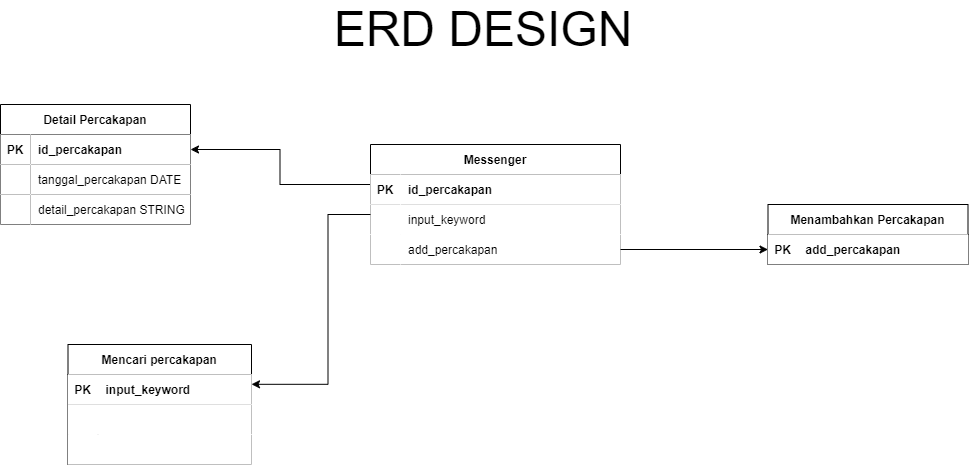

The diagram above was exported from draw.io. Its source (the exported page's mxGraphModel, read from the mxfile embedded in the PNG):
<mxGraphModel dx="874" dy="3723" grid="1" gridSize="10" guides="1" tooltips="1" connect="1" arrows="1" fold="1" page="1" pageScale="1" pageWidth="850" pageHeight="1100" math="0" shadow="0" extFonts="Permanent Marker^https://fonts.googleapis.com/css?family=Permanent+Marker">
  <root>
    <mxCell id="iqsxIAsZg1eFHspe9KgT-0" />
    <mxCell id="iqsxIAsZg1eFHspe9KgT-1" parent="iqsxIAsZg1eFHspe9KgT-0" />
    <mxCell id="iqsxIAsZg1eFHspe9KgT-221" value="Detail Percakapan" style="shape=table;startSize=30;container=1;collapsible=1;childLayout=tableLayout;fixedRows=1;rowLines=0;fontStyle=1;align=center;resizeLast=1;" parent="iqsxIAsZg1eFHspe9KgT-1" vertex="1">
      <mxGeometry x="90" y="-3110" width="190" height="120" as="geometry" />
    </mxCell>
    <mxCell id="Co1qdzwGNb9HQqWgPJbJ-32" value="" style="shape=partialRectangle;collapsible=0;dropTarget=0;pointerEvents=0;fillColor=none;points=[[0,0.5],[1,0.5]];portConstraint=eastwest;top=0;left=0;right=0;bottom=1;" parent="iqsxIAsZg1eFHspe9KgT-221" vertex="1">
      <mxGeometry y="30" width="190" height="30" as="geometry" />
    </mxCell>
    <mxCell id="Co1qdzwGNb9HQqWgPJbJ-33" value="PK" style="shape=partialRectangle;overflow=hidden;connectable=0;top=0;left=0;bottom=0;right=0;fontStyle=1;" parent="Co1qdzwGNb9HQqWgPJbJ-32" vertex="1">
      <mxGeometry width="30" height="30" as="geometry">
        <mxRectangle width="30" height="30" as="alternateBounds" />
      </mxGeometry>
    </mxCell>
    <mxCell id="Co1qdzwGNb9HQqWgPJbJ-34" value="id_percakapan" style="shape=partialRectangle;overflow=hidden;connectable=0;top=0;left=0;bottom=0;right=0;align=left;spacingLeft=6;fontStyle=1;" parent="Co1qdzwGNb9HQqWgPJbJ-32" vertex="1">
      <mxGeometry x="30" width="160" height="30" as="geometry">
        <mxRectangle width="160" height="30" as="alternateBounds" />
      </mxGeometry>
    </mxCell>
    <mxCell id="Co1qdzwGNb9HQqWgPJbJ-89" value="" style="shape=partialRectangle;collapsible=0;dropTarget=0;pointerEvents=0;fillColor=none;points=[[0,0.5],[1,0.5]];portConstraint=eastwest;top=0;left=0;right=0;bottom=1;" parent="iqsxIAsZg1eFHspe9KgT-221" vertex="1">
      <mxGeometry y="60" width="190" height="30" as="geometry" />
    </mxCell>
    <mxCell id="Co1qdzwGNb9HQqWgPJbJ-90" value="" style="shape=partialRectangle;overflow=hidden;connectable=0;top=0;left=0;bottom=0;right=0;fontStyle=1;" parent="Co1qdzwGNb9HQqWgPJbJ-89" vertex="1">
      <mxGeometry width="30" height="30" as="geometry">
        <mxRectangle width="30" height="30" as="alternateBounds" />
      </mxGeometry>
    </mxCell>
    <mxCell id="Co1qdzwGNb9HQqWgPJbJ-91" value="tanggal_percakapan DATE" style="shape=partialRectangle;overflow=hidden;connectable=0;top=0;left=0;bottom=0;right=0;align=left;spacingLeft=6;fontStyle=0;" parent="Co1qdzwGNb9HQqWgPJbJ-89" vertex="1">
      <mxGeometry x="30" width="160" height="30" as="geometry">
        <mxRectangle width="160" height="30" as="alternateBounds" />
      </mxGeometry>
    </mxCell>
    <mxCell id="QaDPt5HID3y1D4MUXKOR-53" value="" style="shape=partialRectangle;collapsible=0;dropTarget=0;pointerEvents=0;fillColor=none;points=[[0,0.5],[1,0.5]];portConstraint=eastwest;top=0;left=0;right=0;bottom=0;" parent="iqsxIAsZg1eFHspe9KgT-221" vertex="1">
      <mxGeometry y="90" width="190" height="30" as="geometry" />
    </mxCell>
    <mxCell id="QaDPt5HID3y1D4MUXKOR-54" value="" style="shape=partialRectangle;overflow=hidden;connectable=0;top=0;left=0;bottom=0;right=0;" parent="QaDPt5HID3y1D4MUXKOR-53" vertex="1">
      <mxGeometry width="30" height="30" as="geometry">
        <mxRectangle width="30" height="30" as="alternateBounds" />
      </mxGeometry>
    </mxCell>
    <mxCell id="QaDPt5HID3y1D4MUXKOR-55" value="detail_percakapan STRING" style="shape=partialRectangle;overflow=hidden;connectable=0;top=0;left=0;bottom=0;right=0;align=left;spacingLeft=6;" parent="QaDPt5HID3y1D4MUXKOR-53" vertex="1">
      <mxGeometry x="30" width="160" height="30" as="geometry">
        <mxRectangle width="160" height="30" as="alternateBounds" />
      </mxGeometry>
    </mxCell>
    <mxCell id="QaDPt5HID3y1D4MUXKOR-84" value="Messenger" style="shape=table;startSize=30;container=1;collapsible=1;childLayout=tableLayout;fixedRows=1;rowLines=0;fontStyle=1;align=center;resizeLast=1;" parent="iqsxIAsZg1eFHspe9KgT-1" vertex="1">
      <mxGeometry x="460" y="-3070" width="250" height="120" as="geometry">
        <mxRectangle x="-540" y="-560" width="90" height="30" as="alternateBounds" />
      </mxGeometry>
    </mxCell>
    <mxCell id="QaDPt5HID3y1D4MUXKOR-85" value="" style="shape=partialRectangle;collapsible=0;dropTarget=0;pointerEvents=0;points=[[0,0.5],[1,0.5]];portConstraint=eastwest;top=0;left=0;right=0;bottom=1;" parent="QaDPt5HID3y1D4MUXKOR-84" vertex="1">
      <mxGeometry y="30" width="250" height="30" as="geometry" />
    </mxCell>
    <mxCell id="QaDPt5HID3y1D4MUXKOR-86" value="PK" style="shape=partialRectangle;overflow=hidden;connectable=0;top=0;left=0;bottom=0;right=0;fontStyle=1;" parent="QaDPt5HID3y1D4MUXKOR-85" vertex="1">
      <mxGeometry width="30" height="30" as="geometry">
        <mxRectangle width="30" height="30" as="alternateBounds" />
      </mxGeometry>
    </mxCell>
    <mxCell id="QaDPt5HID3y1D4MUXKOR-87" value="id_percakapan" style="shape=partialRectangle;overflow=hidden;connectable=0;top=0;left=0;bottom=0;right=0;align=left;spacingLeft=6;fontStyle=1;" parent="QaDPt5HID3y1D4MUXKOR-85" vertex="1">
      <mxGeometry x="30" width="220" height="30" as="geometry">
        <mxRectangle width="220" height="30" as="alternateBounds" />
      </mxGeometry>
    </mxCell>
    <mxCell id="NQT6t8mYnJCz2Icw_1Bi-4" value="" style="shape=partialRectangle;collapsible=0;dropTarget=0;pointerEvents=0;points=[[0,0.5],[1,0.5]];portConstraint=eastwest;top=0;left=0;right=0;bottom=0;" parent="QaDPt5HID3y1D4MUXKOR-84" vertex="1">
      <mxGeometry y="60" width="250" height="30" as="geometry" />
    </mxCell>
    <mxCell id="NQT6t8mYnJCz2Icw_1Bi-5" value="" style="shape=partialRectangle;overflow=hidden;connectable=0;top=0;left=0;bottom=0;right=0;" parent="NQT6t8mYnJCz2Icw_1Bi-4" vertex="1">
      <mxGeometry width="30" height="30" as="geometry">
        <mxRectangle width="30" height="30" as="alternateBounds" />
      </mxGeometry>
    </mxCell>
    <mxCell id="NQT6t8mYnJCz2Icw_1Bi-6" value="input_keyword" style="shape=partialRectangle;overflow=hidden;connectable=0;top=0;left=0;bottom=0;right=0;align=left;spacingLeft=6;" parent="NQT6t8mYnJCz2Icw_1Bi-4" vertex="1">
      <mxGeometry x="30" width="220" height="30" as="geometry">
        <mxRectangle width="220" height="30" as="alternateBounds" />
      </mxGeometry>
    </mxCell>
    <mxCell id="NERNwuuGVd6xy_f75dNq-87" value="" style="shape=partialRectangle;collapsible=0;dropTarget=0;pointerEvents=0;points=[[0,0.5],[1,0.5]];portConstraint=eastwest;top=0;left=0;right=0;bottom=0;" parent="QaDPt5HID3y1D4MUXKOR-84" vertex="1">
      <mxGeometry y="90" width="250" height="30" as="geometry" />
    </mxCell>
    <mxCell id="NERNwuuGVd6xy_f75dNq-88" value="" style="shape=partialRectangle;overflow=hidden;connectable=0;top=0;left=0;bottom=0;right=0;" parent="NERNwuuGVd6xy_f75dNq-87" vertex="1">
      <mxGeometry width="30" height="30" as="geometry">
        <mxRectangle width="30" height="30" as="alternateBounds" />
      </mxGeometry>
    </mxCell>
    <mxCell id="NERNwuuGVd6xy_f75dNq-89" value="add_percakapan" style="shape=partialRectangle;overflow=hidden;connectable=0;top=0;left=0;bottom=0;right=0;align=left;spacingLeft=6;" parent="NERNwuuGVd6xy_f75dNq-87" vertex="1">
      <mxGeometry x="30" width="220" height="30" as="geometry">
        <mxRectangle width="220" height="30" as="alternateBounds" />
      </mxGeometry>
    </mxCell>
    <mxCell id="NERNwuuGVd6xy_f75dNq-5" value="Menambahkan Percakapan" style="shape=table;startSize=30;container=1;collapsible=1;childLayout=tableLayout;fixedRows=1;rowLines=0;fontStyle=1;align=center;resizeLast=1;" parent="iqsxIAsZg1eFHspe9KgT-1" vertex="1">
      <mxGeometry x="857.5" y="-3010" width="200" height="60" as="geometry">
        <mxRectangle x="-540" y="-560" width="90" height="30" as="alternateBounds" />
      </mxGeometry>
    </mxCell>
    <mxCell id="NERNwuuGVd6xy_f75dNq-6" value="" style="shape=partialRectangle;collapsible=0;dropTarget=0;pointerEvents=0;points=[[0,0.5],[1,0.5]];portConstraint=eastwest;top=0;left=0;right=0;bottom=1;" parent="NERNwuuGVd6xy_f75dNq-5" vertex="1">
      <mxGeometry y="30" width="200" height="30" as="geometry" />
    </mxCell>
    <mxCell id="NERNwuuGVd6xy_f75dNq-7" value="PK" style="shape=partialRectangle;overflow=hidden;connectable=0;top=0;left=0;bottom=0;right=0;fontStyle=1;" parent="NERNwuuGVd6xy_f75dNq-6" vertex="1">
      <mxGeometry width="30" height="30" as="geometry">
        <mxRectangle width="30" height="30" as="alternateBounds" />
      </mxGeometry>
    </mxCell>
    <mxCell id="NERNwuuGVd6xy_f75dNq-8" value="add_percakapan" style="shape=partialRectangle;overflow=hidden;connectable=0;top=0;left=0;bottom=0;right=0;align=left;spacingLeft=6;fontStyle=1;" parent="NERNwuuGVd6xy_f75dNq-6" vertex="1">
      <mxGeometry x="30" width="170" height="30" as="geometry">
        <mxRectangle width="170" height="30" as="alternateBounds" />
      </mxGeometry>
    </mxCell>
    <mxCell id="NERNwuuGVd6xy_f75dNq-96" style="edgeStyle=orthogonalEdgeStyle;rounded=0;orthogonalLoop=1;jettySize=auto;html=1;entryX=1;entryY=0.5;entryDx=0;entryDy=0;fontFamily=Verdana;fontSize=100;" parent="iqsxIAsZg1eFHspe9KgT-1" target="Co1qdzwGNb9HQqWgPJbJ-32" edge="1">
      <mxGeometry relative="1" as="geometry">
        <mxPoint x="459.5" y="-3030" as="sourcePoint" />
        <Array as="points">
          <mxPoint x="459.5" y="-3030" />
          <mxPoint x="369.5" y="-3030" />
          <mxPoint x="369.5" y="-3065" />
        </Array>
      </mxGeometry>
    </mxCell>
    <mxCell id="NERNwuuGVd6xy_f75dNq-97" style="edgeStyle=orthogonalEdgeStyle;rounded=0;orthogonalLoop=1;jettySize=auto;html=1;exitX=1;exitY=0.5;exitDx=0;exitDy=0;fontFamily=Verdana;fontSize=100;entryX=0;entryY=0.5;entryDx=0;entryDy=0;" parent="iqsxIAsZg1eFHspe9KgT-1" source="NERNwuuGVd6xy_f75dNq-87" target="NERNwuuGVd6xy_f75dNq-6" edge="1">
      <mxGeometry relative="1" as="geometry">
        <Array as="points">
          <mxPoint x="827.5" y="-2965" />
          <mxPoint x="827.5" y="-2965" />
        </Array>
        <mxPoint x="867.5" y="-2880" as="targetPoint" />
      </mxGeometry>
    </mxCell>
    <mxCell id="Co1qdzwGNb9HQqWgPJbJ-47" value="Mencari percakapan" style="shape=table;startSize=30;container=1;collapsible=1;childLayout=tableLayout;fixedRows=1;rowLines=0;fontStyle=1;align=center;resizeLast=1;" parent="iqsxIAsZg1eFHspe9KgT-1" vertex="1">
      <mxGeometry x="157.5" y="-2870" width="183.5" height="120" as="geometry">
        <mxRectangle x="-540" y="-560" width="90" height="30" as="alternateBounds" />
      </mxGeometry>
    </mxCell>
    <mxCell id="Co1qdzwGNb9HQqWgPJbJ-48" value="" style="shape=partialRectangle;collapsible=0;dropTarget=0;pointerEvents=0;points=[[0,0.5],[1,0.5]];portConstraint=eastwest;top=0;left=0;right=0;bottom=1;" parent="Co1qdzwGNb9HQqWgPJbJ-47" vertex="1">
      <mxGeometry y="30" width="183.5" height="30" as="geometry" />
    </mxCell>
    <mxCell id="Co1qdzwGNb9HQqWgPJbJ-49" value="PK" style="shape=partialRectangle;overflow=hidden;connectable=0;top=0;left=0;bottom=0;right=0;fontStyle=1;" parent="Co1qdzwGNb9HQqWgPJbJ-48" vertex="1">
      <mxGeometry width="30" height="30" as="geometry">
        <mxRectangle width="30" height="30" as="alternateBounds" />
      </mxGeometry>
    </mxCell>
    <mxCell id="Co1qdzwGNb9HQqWgPJbJ-50" value="input_keyword" style="shape=partialRectangle;overflow=hidden;connectable=0;top=0;left=0;bottom=0;right=0;align=left;spacingLeft=6;fontStyle=1;" parent="Co1qdzwGNb9HQqWgPJbJ-48" vertex="1">
      <mxGeometry x="30" width="153.5" height="30" as="geometry">
        <mxRectangle width="153.5" height="30" as="alternateBounds" />
      </mxGeometry>
    </mxCell>
    <mxCell id="Co1qdzwGNb9HQqWgPJbJ-54" value="" style="shape=partialRectangle;collapsible=0;dropTarget=0;pointerEvents=0;points=[[0,0.5],[1,0.5]];portConstraint=eastwest;top=0;left=0;right=0;bottom=0;" parent="Co1qdzwGNb9HQqWgPJbJ-47" vertex="1">
      <mxGeometry y="60" width="183.5" height="30" as="geometry" />
    </mxCell>
    <mxCell id="Co1qdzwGNb9HQqWgPJbJ-55" value="" style="shape=partialRectangle;overflow=hidden;connectable=0;top=0;left=0;bottom=0;right=0;" parent="Co1qdzwGNb9HQqWgPJbJ-54" vertex="1">
      <mxGeometry width="30" height="30" as="geometry">
        <mxRectangle width="30" height="30" as="alternateBounds" />
      </mxGeometry>
    </mxCell>
    <mxCell id="Co1qdzwGNb9HQqWgPJbJ-56" value="" style="shape=partialRectangle;overflow=hidden;connectable=0;top=0;left=0;bottom=0;right=0;align=left;spacingLeft=6;" parent="Co1qdzwGNb9HQqWgPJbJ-54" vertex="1">
      <mxGeometry x="30" width="153.5" height="30" as="geometry">
        <mxRectangle width="153.5" height="30" as="alternateBounds" />
      </mxGeometry>
    </mxCell>
    <mxCell id="Co1qdzwGNb9HQqWgPJbJ-57" value="" style="shape=partialRectangle;collapsible=0;dropTarget=0;pointerEvents=0;points=[[0,0.5],[1,0.5]];portConstraint=eastwest;top=0;left=0;right=0;bottom=0;" parent="Co1qdzwGNb9HQqWgPJbJ-47" vertex="1">
      <mxGeometry y="90" width="183.5" height="30" as="geometry" />
    </mxCell>
    <mxCell id="Co1qdzwGNb9HQqWgPJbJ-58" value="" style="shape=partialRectangle;overflow=hidden;connectable=0;top=0;left=0;bottom=0;right=0;" parent="Co1qdzwGNb9HQqWgPJbJ-57" vertex="1">
      <mxGeometry width="30" height="30" as="geometry">
        <mxRectangle width="30" height="30" as="alternateBounds" />
      </mxGeometry>
    </mxCell>
    <mxCell id="Co1qdzwGNb9HQqWgPJbJ-59" value="" style="shape=partialRectangle;overflow=hidden;connectable=0;top=0;left=0;bottom=0;right=0;align=left;spacingLeft=6;" parent="Co1qdzwGNb9HQqWgPJbJ-57" vertex="1">
      <mxGeometry x="30" width="153.5" height="30" as="geometry">
        <mxRectangle width="153.5" height="30" as="alternateBounds" />
      </mxGeometry>
    </mxCell>
    <mxCell id="Co1qdzwGNb9HQqWgPJbJ-63" style="edgeStyle=orthogonalEdgeStyle;rounded=0;orthogonalLoop=1;jettySize=auto;html=1;entryX=1;entryY=0.327;entryDx=0;entryDy=0;entryPerimeter=0;" parent="iqsxIAsZg1eFHspe9KgT-1" source="NQT6t8mYnJCz2Icw_1Bi-4" target="Co1qdzwGNb9HQqWgPJbJ-48" edge="1">
      <mxGeometry relative="1" as="geometry">
        <mxPoint x="370" y="-2740" as="targetPoint" />
        <mxPoint x="447.5" y="-3000" as="sourcePoint" />
        <Array as="points">
          <mxPoint x="417.5" y="-3000" />
          <mxPoint x="417.5" y="-2830" />
        </Array>
      </mxGeometry>
    </mxCell>
    <mxCell id="NQT6t8mYnJCz2Icw_1Bi-9" value="&lt;font style=&quot;font-size: 48px;&quot;&gt;ERD DESIGN&lt;/font&gt;" style="text;strokeColor=none;align=center;fillColor=none;html=1;verticalAlign=middle;whiteSpace=wrap;rounded=0;" parent="iqsxIAsZg1eFHspe9KgT-1" vertex="1">
      <mxGeometry x="397.5" y="-3200" width="350" height="30" as="geometry" />
    </mxCell>
  </root>
</mxGraphModel>